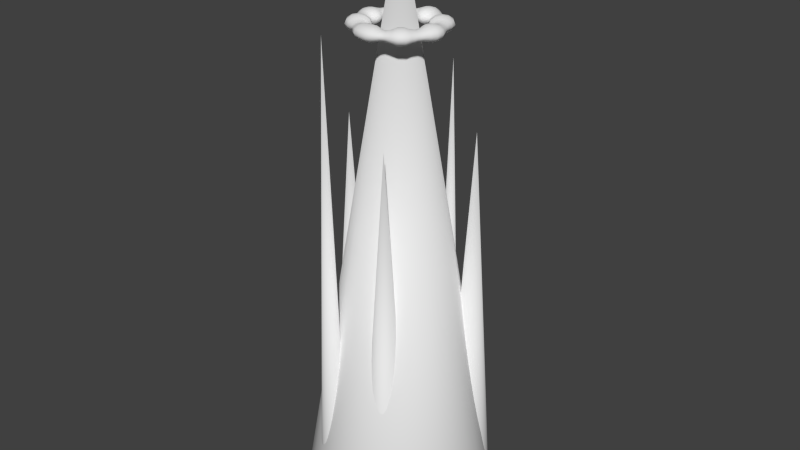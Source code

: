 # Source: mountain.blend  (saved by Blender 2.73.0; exported with 4.5.12 LTS)
import bpy
from mathutils import Matrix  # noqa: F401  (used for matrix-valued properties, if any)

bpy.ops.wm.read_factory_settings(use_empty=True)
scene = bpy.context.scene
scene.name = 'Scene'

# ---- collections
col_collection_1 = bpy.data.collections.new('Collection 1'); scene.collection.children.link(col_collection_1)

# ---- world
world_world = bpy.data.worlds.new('World'); scene.world = world_world
world_world.color = (0.05088, 0.05088, 0.05088)
world_world.use_sun_shadow = False
world_world.sun_shadow_jitter_overblur = 0.0
world_world.cycles.sampling_method = 'MANUAL'
world_world.cycles.sample_map_resolution = 256

# ---- meshes
me_cone_002 = bpy.data.meshes.new('Cone.002')
me_cone_002.from_pydata([(-1.187e-07, 2.0, -1.0), (0.3902, 1.962, -1.0), (0.7654, 1.848, -1.0), (1.111, 1.663, -1.0), (1.414, 1.414, -1.0), (1.663, 1.111, -1.0), (1.848, 0.7654, -1.0), (1.962, 0.3902, -1.0), (2.0, -1.34e-07, -1.0), (0.0, 0.0, 1.0), (1.962, -0.3902, -1.0), (1.848, -0.7654, -1.0), (1.663, -1.111, -1.0), (1.414, -1.414, -1.0), (1.111, -1.663, -1.0), (0.7654, -1.848, -1.0), (0.3902, -1.962, -1.0), (-7.704e-07, -2.0, -1.0), (-0.3902, -1.962, -1.0), (-0.7654, -1.848, -1.0), (-1.111, -1.663, -1.0), (-1.414, -1.414, -1.0), (-1.663, -1.111, -1.0), (-1.848, -0.7654, -1.0), (-1.962, -0.3902, -1.0), (-2.0, 1.646e-06, -1.0), (-1.962, 0.3902, -1.0), (-1.848, 0.7654, -1.0), (-1.663, 1.111, -1.0), (-1.414, 1.414, -1.0), (-1.111, 1.663, -1.0), (-0.7654, 1.848, -1.0), (-0.3902, 1.962, -1.0), (-1.278, 0.5, -0.9969), (-1.181, 0.4904, -0.9969), (-1.087, 0.4619, -0.9969), (-1.0, 0.4157, -0.9969), (-0.9247, 0.3536, -0.9969), (-0.8625, 0.2778, -0.9969), (-0.8163, 0.1913, -0.9969), (-0.7878, 0.09755, -0.9969), (-0.7782, 1.831e-07, -0.9969), (-1.278, 1.454e-07, 0.3365), (-0.7878, -0.09754, -0.9969), (-0.8163, -0.1913, -0.9969), (-0.8625, -0.2778, -0.9969), (-0.9247, -0.3536, -0.9969), (-1.0, -0.4157, -0.9969), (-1.087, -0.4619, -0.9969), (-1.181, -0.4904, -0.9969), (-1.278, -0.5, -0.9969), (-1.376, -0.4904, -0.9969), (-1.47, -0.4619, -0.9969), (-1.556, -0.4157, -0.9969), (-1.632, -0.3536, -0.9969), (-1.694, -0.2778, -0.9969), (-1.74, -0.1913, -0.9969), (-1.769, -0.09754, -0.9969), (-1.778, 6.282e-07, -0.9969), (-1.769, 0.09755, -0.9969), (-1.74, 0.1913, -0.9969), (-1.694, 0.2778, -0.9969), (-1.632, 0.3536, -0.9969), (-1.556, 0.4157, -0.9969), (-1.47, 0.4619, -0.9969), (-1.376, 0.4904, -0.9969), (1.227, 1.244, -0.9969), (1.325, 1.235, -0.9969), (1.418, 1.206, -0.9969), (1.505, 1.16, -0.9969), (1.581, 1.098, -0.9969), (1.643, 1.022, -0.9969), (1.689, 0.9357, -0.9969), (1.717, 0.8419, -0.9969), (1.727, 0.7444, -0.9969), (1.227, 0.7444, 0.3365), (1.717, 0.6468, -0.9969), (1.689, 0.553, -0.9969), (1.643, 0.4666, -0.9969), (1.581, 0.3908, -0.9969), (1.505, 0.3286, -0.9969), (1.418, 0.2824, -0.9969), (1.325, 0.254, -0.9969), (1.227, 0.2444, -0.9969), (1.13, 0.254, -0.9969), (1.036, 0.2824, -0.9969), (0.9493, 0.3286, -0.9969), (0.8735, 0.3908, -0.9969), (0.8114, 0.4666, -0.9969), (0.7652, 0.553, -0.9969), (0.7367, 0.6468, -0.9969), (0.7271, 0.7444, -0.9969), (0.7367, 0.8419, -0.9969), (0.7652, 0.9357, -0.9969), (0.8114, 1.022, -0.9969), (0.8735, 1.098, -0.9969), (0.9493, 1.16, -0.9969), (1.036, 1.206, -0.9969), (1.13, 1.235, -0.9969), (0.5369, -0.5993, -0.9969), (0.6344, -0.6089, -0.9969), (0.7282, -0.6373, -0.9969), (0.8146, -0.6835, -0.9969), (0.8904, -0.7457, -0.9969), (0.9526, -0.8215, -0.9969), (0.9988, -0.9079, -0.9969), (1.027, -1.002, -0.9969), (1.037, -1.099, -0.9969), (0.5369, -1.099, 0.3365), (1.027, -1.197, -0.9969), (0.9988, -1.291, -0.9969), (0.9526, -1.377, -0.9969), (0.8904, -1.453, -0.9969), (0.8146, -1.515, -0.9969), (0.7282, -1.561, -0.9969), (0.6344, -1.59, -0.9969), (0.5369, -1.599, -0.9969), (0.4393, -1.59, -0.9969), (0.3455, -1.561, -0.9969), (0.2591, -1.515, -0.9969), (0.1833, -1.453, -0.9969), (0.1211, -1.377, -0.9969), (0.07492, -1.291, -0.9969), (0.04646, -1.197, -0.9969), (0.03686, -1.099, -0.9969), (0.04646, -1.002, -0.9969), (0.07492, -0.9079, -0.9969), (0.1211, -0.8215, -0.9969), (0.1833, -0.7457, -0.9969), (0.2591, -0.6835, -0.9969), (0.3455, -0.6373, -0.9969), (0.4393, -0.6089, -0.9969), (-0.6136, -1.094, -0.9972), (-0.555, -1.1, -0.9972), (-0.4987, -1.117, -0.9972), (-0.4469, -1.145, -0.9972), (-0.4014, -1.182, -0.9972), (-0.3641, -1.228, -0.9972), (-0.3364, -1.279, -0.9972), (-0.3193, -1.336, -0.9972), (-0.3136, -1.394, -0.9972), (-0.6136, -1.394, 0.6695), (-0.3193, -1.453, -0.9972), (-0.3364, -1.509, -0.9972), (-0.3641, -1.561, -0.9972), (-0.4014, -1.606, -0.9972), (-0.4469, -1.644, -0.9972), (-0.4987, -1.671, -0.9972), (-0.555, -1.688, -0.9972), (-0.6136, -1.694, -0.9972), (-0.6721, -1.688, -0.9972), (-0.7284, -1.671, -0.9972), (-0.7802, -1.644, -0.9972), (-0.8257, -1.606, -0.9972), (-0.863, -1.561, -0.9972), (-0.8907, -1.509, -0.9972), (-0.9078, -1.453, -0.9972), (-0.9136, -1.394, -0.9972), (-0.9078, -1.336, -0.9972), (-0.8907, -1.279, -0.9972), (-0.863, -1.228, -0.9972), (-0.8257, -1.182, -0.9972), (-0.7802, -1.145, -0.9972), (-0.7284, -1.117, -0.9972), (-0.6721, -1.1, -0.9972), (-0.9684, 1.5, -0.9972), (-0.9098, 1.494, -0.9972), (-0.8536, 1.477, -0.9972), (-0.8017, 1.449, -0.9972), (-0.7562, 1.412, -0.9972), (-0.7189, 1.367, -0.9972), (-0.6912, 1.315, -0.9972), (-0.6741, 1.258, -0.9972), (-0.6684, 1.2, -0.9972), (-0.9684, 1.2, 0.6695), (-0.6741, 1.141, -0.9972), (-0.6912, 1.085, -0.9972), (-0.7189, 1.033, -0.9972), (-0.7562, 0.9878, -0.9972), (-0.8017, 0.9505, -0.9972), (-0.8536, 0.9227, -0.9972), (-0.9098, 0.9057, -0.9972), (-0.9684, 0.8999, -0.9972), (-1.027, 0.9057, -0.9972), (-1.083, 0.9227, -0.9972), (-1.135, 0.9505, -0.9972), (-1.181, 0.9878, -0.9972), (-1.218, 1.033, -0.9972), (-1.246, 1.085, -0.9972), (-1.263, 1.141, -0.9972), (-1.268, 1.2, -0.9972), (-1.263, 1.258, -0.9972), (-1.246, 1.315, -0.9972), (-1.218, 1.367, -0.9972), (-1.181, 1.412, -0.9972), (-1.135, 1.449, -0.9972), (-1.083, 1.477, -0.9972), (-1.027, 1.494, -0.9972), (0.09516, 1.778, -1.005), (0.1537, 1.772, -1.005), (0.21, 1.755, -1.005), (0.2618, 1.727, -1.005), (0.3073, 1.69, -1.005), (0.3446, 1.645, -1.005), (0.3723, 1.593, -1.005), (0.3894, 1.537, -1.005), (0.3952, 1.478, -1.005), (0.09516, 1.478, 0.5024), (0.3894, 1.419, -1.005), (0.3723, 1.363, -1.005), (0.3446, 1.311, -1.005), (0.3073, 1.266, -1.005), (0.2618, 1.229, -1.005), (0.21, 1.201, -1.005), (0.1537, 1.184, -1.005), (0.09516, 1.178, -1.005), (0.03664, 1.184, -1.005), (-0.01964, 1.201, -1.005), (-0.07151, 1.229, -1.005), (-0.117, 1.266, -1.005), (-0.1543, 1.311, -1.005), (-0.182, 1.363, -1.005), (-0.1991, 1.419, -1.005), (-0.2048, 1.478, -1.005), (-0.1991, 1.537, -1.005), (-0.182, 1.593, -1.005), (-0.1543, 1.645, -1.005), (-0.117, 1.69, -1.005), (-0.07151, 1.727, -1.005), (-0.01964, 1.755, -1.005), (0.03664, 1.772, -1.005)], [], [(31, 9, 32), (0, 9, 1), (30, 9, 31), (29, 9, 30), (28, 9, 29), (27, 9, 28), (26, 9, 27), (25, 9, 26), (24, 9, 25), (23, 9, 24), (22, 9, 23), (21, 9, 22), (20, 9, 21), (19, 9, 20), (18, 9, 19), (17, 9, 18), (16, 9, 17), (15, 9, 16), (14, 9, 15), (13, 9, 14), (12, 9, 13), (11, 9, 12), (10, 9, 11), (8, 9, 10), (7, 9, 8), (6, 9, 7), (5, 9, 6), (4, 9, 5), (3, 9, 4), (2, 9, 3), (32, 9, 0), (1, 9, 2), (0, 1, 2, 3, 4, 5, 6, 7, 8, 10, 11, 12, 13, 14, 15, 16, 17, 18, 19, 20, 21, 22, 23, 24, 25, 26, 27, 28, 29, 30, 31, 32), (64, 42, 65), (33, 42, 34), (63, 42, 64), (62, 42, 63), (61, 42, 62), (60, 42, 61), (59, 42, 60), (58, 42, 59), (57, 42, 58), (56, 42, 57), (55, 42, 56), (54, 42, 55), (53, 42, 54), (52, 42, 53), (51, 42, 52), (50, 42, 51), (49, 42, 50), (48, 42, 49), (47, 42, 48), (46, 42, 47), (45, 42, 46), (44, 42, 45), (43, 42, 44), (41, 42, 43), (40, 42, 41), (39, 42, 40), (38, 42, 39), (37, 42, 38), (36, 42, 37), (35, 42, 36), (65, 42, 33), (34, 42, 35), (33, 34, 35, 36, 37, 38, 39, 40, 41, 43, 44, 45, 46, 47, 48, 49, 50, 51, 52, 53, 54, 55, 56, 57, 58, 59, 60, 61, 62, 63, 64, 65), (97, 75, 98), (66, 75, 67), (96, 75, 97), (95, 75, 96), (94, 75, 95), (93, 75, 94), (92, 75, 93), (91, 75, 92), (90, 75, 91), (89, 75, 90), (88, 75, 89), (87, 75, 88), (86, 75, 87), (85, 75, 86), (84, 75, 85), (83, 75, 84), (82, 75, 83), (81, 75, 82), (80, 75, 81), (79, 75, 80), (78, 75, 79), (77, 75, 78), (76, 75, 77), (74, 75, 76), (73, 75, 74), (72, 75, 73), (71, 75, 72), (70, 75, 71), (69, 75, 70), (68, 75, 69), (98, 75, 66), (67, 75, 68), (66, 67, 68, 69, 70, 71, 72, 73, 74, 76, 77, 78, 79, 80, 81, 82, 83, 84, 85, 86, 87, 88, 89, 90, 91, 92, 93, 94, 95, 96, 97, 98), (130, 108, 131), (99, 108, 100), (129, 108, 130), (128, 108, 129), (127, 108, 128), (126, 108, 127), (125, 108, 126), (124, 108, 125), (123, 108, 124), (122, 108, 123), (121, 108, 122), (120, 108, 121), (119, 108, 120), (118, 108, 119), (117, 108, 118), (116, 108, 117), (115, 108, 116), (114, 108, 115), (113, 108, 114), (112, 108, 113), (111, 108, 112), (110, 108, 111), (109, 108, 110), (107, 108, 109), (106, 108, 107), (105, 108, 106), (104, 108, 105), (103, 108, 104), (102, 108, 103), (101, 108, 102), (131, 108, 99), (100, 108, 101), (99, 100, 101, 102, 103, 104, 105, 106, 107, 109, 110, 111, 112, 113, 114, 115, 116, 117, 118, 119, 120, 121, 122, 123, 124, 125, 126, 127, 128, 129, 130, 131), (163, 141, 164), (132, 141, 133), (162, 141, 163), (161, 141, 162), (160, 141, 161), (159, 141, 160), (158, 141, 159), (157, 141, 158), (156, 141, 157), (155, 141, 156), (154, 141, 155), (153, 141, 154), (152, 141, 153), (151, 141, 152), (150, 141, 151), (149, 141, 150), (148, 141, 149), (147, 141, 148), (146, 141, 147), (145, 141, 146), (144, 141, 145), (143, 141, 144), (142, 141, 143), (140, 141, 142), (139, 141, 140), (138, 141, 139), (137, 141, 138), (136, 141, 137), (135, 141, 136), (134, 141, 135), (164, 141, 132), (133, 141, 134), (132, 133, 134, 135, 136, 137, 138, 139, 140, 142, 143, 144, 145, 146, 147, 148, 149, 150, 151, 152, 153, 154, 155, 156, 157, 158, 159, 160, 161, 162, 163, 164), (196, 174, 197), (165, 174, 166), (195, 174, 196), (194, 174, 195), (193, 174, 194), (192, 174, 193), (191, 174, 192), (190, 174, 191), (189, 174, 190), (188, 174, 189), (187, 174, 188), (186, 174, 187), (185, 174, 186), (184, 174, 185), (183, 174, 184), (182, 174, 183), (181, 174, 182), (180, 174, 181), (179, 174, 180), (178, 174, 179), (177, 174, 178), (176, 174, 177), (175, 174, 176), (173, 174, 175), (172, 174, 173), (171, 174, 172), (170, 174, 171), (169, 174, 170), (168, 174, 169), (167, 174, 168), (197, 174, 165), (166, 174, 167), (165, 166, 167, 168, 169, 170, 171, 172, 173, 175, 176, 177, 178, 179, 180, 181, 182, 183, 184, 185, 186, 187, 188, 189, 190, 191, 192, 193, 194, 195, 196, 197), (229, 207, 230), (198, 207, 199), (228, 207, 229), (227, 207, 228), (226, 207, 227), (225, 207, 226), (224, 207, 225), (223, 207, 224), (222, 207, 223), (221, 207, 222), (220, 207, 221), (219, 207, 220), (218, 207, 219), (217, 207, 218), (216, 207, 217), (215, 207, 216), (214, 207, 215), (213, 207, 214), (212, 207, 213), (211, 207, 212), (210, 207, 211), (209, 207, 210), (208, 207, 209), (206, 207, 208), (205, 207, 206), (204, 207, 205), (203, 207, 204), (202, 207, 203), (201, 207, 202), (200, 207, 201), (230, 207, 198), (199, 207, 200), (198, 199, 200, 201, 202, 203, 204, 205, 206, 208, 209, 210, 211, 212, 213, 214, 215, 216, 217, 218, 219, 220, 221, 222, 223, 224, 225, 226, 227, 228, 229, 230)])
me_cone_002.polygons.foreach_set('use_smooth', [True] * 231)
_uv = me_cone_002.uv_layers.new(name='UVMap')
_uv.uv.foreach_set('vector', [0.1173, 0.4239, 0.5, -0.5, 0.3049, 0.4808, 0.5, 0.5, 0.5, 1.5, 0.6951, 0.5, 0.9444, 0.3315, 1.5, -0.5, 1.117, 0.4239, 0.7929, 0.2071, 1.5, -0.5, 0.9444, 0.3315, 0.6685, 0.05557, 1.5, -0.5, 0.7929, 0.2071, 0.5761, 0.8827, 1.5, 0.5, 0.6685, 1.056, 0.5192, 0.6951, 1.5, 0.5, 0.5761, 0.8827, 0.5, 0.5, 1.5, 0.5, 0.5192, 0.6951, 0.5192, 0.3049, 1.5, 0.5, 0.5, 0.5, 0.5761, 0.1173, 1.5, 0.5, 0.5192, 0.3049, 0.6685, 0.9444, 1.5, 1.5, 0.5761, 1.117, 0.7929, 0.7929, 1.5, 1.5, 0.6685, 0.9444, 0.9444, 0.6685, 1.5, 1.5, 0.7929, 0.7929, 0.1173, 0.5761, 0.5, 1.5, -0.05557, 0.6685, 0.3049, 0.5192, 0.5, 1.5, 0.1173, 0.5761, 0.5, 0.5, 0.5, 1.5, 0.3049, 0.5192, 0.6951, 0.5192, 0.5, 1.5, 0.5, 0.5, 0.8827, 0.5761, 0.5, 1.5, 0.6951, 0.5192, 0.05557, 0.6685, -0.5, 1.5, -0.1173, 0.5761, 0.2071, 0.7929, -0.5, 1.5, 0.05557, 0.6685, 0.3315, 0.9444, -0.5, 1.5, 0.2071, 0.7929, 0.4239, 0.1173, -0.5, 0.5, 0.3315, -0.05557, 0.4808, 0.3049, -0.5, 0.5, 0.4239, 0.1173, 0.5, 0.5, 0.5, 1.5, 0.3049, 0.5, 0.6951, 0.5, 0.5, 1.5, 0.5, 0.5, 0.4239, 0.8827, -0.5, 0.5, 0.4808, 0.6951, 0.3315, 0.05557, -0.5, -0.5, 0.4239, -0.1173, 0.2071, 0.2071, -0.5, -0.5, 0.3315, 0.05557, 0.05557, 0.3315, -0.5, -0.5, 0.2071, 0.2071, 0.8827, 0.4239, 0.5, -0.5, 1.056, 0.3315, 0.3049, 0.5, 0.5, 1.5, 0.5, 0.5, 0.6951, 0.4808, 0.5, -0.5, 0.8827, 0.4239, 0.5, 0.5, 0.6951, 0.4808, 0.8827, 0.4239, 1.056, 0.3315, 1.207, 0.2071, 1.331, 0.05557, 1.424, -0.1173, 1.481, -0.3049, 1.5, -0.5, 1.481, -0.6951, 1.424, -0.8827, 1.331, -1.056, 1.207, -1.207, 1.056, -1.331, 0.8827, -1.424, 0.6951, -1.481, 0.5, -1.5, 0.3049, -1.481, 0.1173, -1.424, -0.05557, -1.331, -0.2071, -1.207, -0.3315, -1.056, -0.4239, -0.8827, -0.4808, -0.6951, -0.5, -0.5, -0.4808, -0.3049, -0.4239, -0.1173, -0.3315, 0.05557, -0.2071, 0.2071, -0.05557, 0.3315, 0.1173, 0.4239, 0.3049, 0.4808, 0.7652, 0.5016, 0.8609, 1.168, 0.8121, 0.5016, 0.8609, 0.5016, 0.8609, 1.168, 0.9097, 0.5016, 0.722, 0.5016, 0.8609, 1.168, 0.7652, 0.5016, 0.6841, 0.5016, 0.8609, 1.168, 0.722, 0.5016, 0.6389, 0.5016, 0.5, 1.168, 0.6768, 0.5016, 0.5957, 0.5016, 0.5, 1.168, 0.6389, 0.5016, 0.5488, 0.5016, 0.5, 1.168, 0.5957, 0.5016, 0.5, 0.5016, 0.5, 1.168, 0.5488, 0.5016, 0.4512, 0.5016, 0.5, 1.168, 0.5, 0.5016, 0.4043, 0.5016, 0.5, 1.168, 0.4512, 0.5016, 0.3611, 0.5016, 0.5, 1.168, 0.4043, 0.5016, 0.3232, 0.5016, 0.5, 1.168, 0.3611, 0.5016, 0.722, 0.5016, 0.8609, 1.168, 0.6841, 0.5016, 0.7652, 0.5016, 0.8609, 1.168, 0.722, 0.5016, 0.8121, 0.5016, 0.8609, 1.168, 0.7652, 0.5016, 0.8609, 0.5016, 0.8609, 1.168, 0.8121, 0.5016, 0.9097, 0.5016, 0.8609, 1.168, 0.8609, 0.5016, 0.9566, 0.5016, 0.8609, 1.168, 0.9097, 0.5016, 0.9998, 0.5016, 0.8609, 1.168, 0.9566, 0.5016, 0.03766, 0.5016, -0.1391, 1.168, -0.0002224, 0.5016, 0.3611, 0.5016, 0.5, 1.168, 0.3232, 0.5016, 0.4043, 0.5016, 0.5, 1.168, 0.3611, 0.5016, 0.4512, 0.5016, 0.5, 1.168, 0.4043, 0.5016, 0.5, 0.5016, 0.5, 1.168, 0.4512, 0.5016, 0.5488, 0.5016, 0.5, 1.168, 0.5, 0.5016, 0.5957, 0.5016, 0.5, 1.168, 0.5488, 0.5016, 0.6389, 0.5016, 0.5, 1.168, 0.5957, 0.5016, 0.6768, 0.5016, 0.5, 1.168, 0.6389, 0.5016, 0.9998, 0.5016, 0.8609, 1.168, 1.038, 0.5016, 0.9566, 0.5016, 0.8609, 1.168, 0.9998, 0.5016, 0.8121, 0.5016, 0.8609, 1.168, 0.8609, 0.5016, 0.9097, 0.5016, 0.8609, 1.168, 0.9566, 0.5016, 0.8609, 0.75, 0.9097, 0.7452, 0.9566, 0.731, 0.9998, 0.7079, 1.038, 0.6768, 1.069, 0.6389, 1.092, 0.5957, 1.106, 0.5488, 1.111, 0.5, 1.106, 0.4512, 1.092, 0.4043, 1.069, 0.3611, 1.038, 0.3232, 0.9998, 0.2921, 0.9566, 0.269, 0.9097, 0.2548, 0.8609, 0.25, 0.8121, 0.2548, 0.7652, 0.269, 0.722, 0.2921, 0.6841, 0.3232, 0.653, 0.3611, 0.6299, 0.4043, 0.6157, 0.4512, 0.6109, 0.5, 0.6157, 0.5488, 0.6299, 0.5957, 0.653, 0.6389, 0.6841, 0.6768, 0.722, 0.7079, 0.7652, 0.731, 0.8121, 0.7452, 0.01788, 0.5016, 0.1136, 1.168, 0.06478, 0.5016, 0.1136, 0.5016, 0.1136, 1.168, 0.1623, 0.5016, 0.9747, 0.5016, 1.114, 1.168, 1.018, 0.5016, 0.9368, 0.5016, 1.114, 1.168, 0.9747, 0.5016, 0.01107, 0.5016, -0.1278, 1.168, 0.04896, 0.5016, 0.9679, 0.5016, 0.8722, 1.168, 1.011, 0.5016, 0.921, 0.5016, 0.8722, 1.168, 0.9679, 0.5016, 0.8722, 0.5016, 0.8722, 1.168, 0.921, 0.5016, 0.8234, 0.5016, 0.8722, 1.168, 0.8722, 0.5016, 0.7765, 0.5016, 0.8722, 1.168, 0.8234, 0.5016, 0.7333, 0.5016, 0.8722, 1.168, 0.7765, 0.5016, 0.6954, 0.5016, 0.8722, 1.168, 0.7333, 0.5016, 0.9747, 0.5016, 1.114, 1.168, 0.9368, 0.5016, 0.01788, 0.5016, 0.1136, 1.168, -0.02534, 0.5016, 0.06478, 0.5016, 0.1136, 1.168, 0.01788, 0.5016, 0.1136, 0.5016, 0.1136, 1.168, 0.06478, 0.5016, 0.1623, 0.5016, 0.1136, 1.168, 0.1136, 0.5016, 0.2092, 0.5016, 0.1136, 1.168, 0.1623, 0.5016, 0.2524, 0.5016, 0.1136, 1.168, 0.2092, 0.5016, 0.2903, 0.5016, 0.1136, 1.168, 0.2524, 0.5016, 0.7333, 0.5016, 0.8722, 1.168, 0.6954, 0.5016, 0.7765, 0.5016, 0.8722, 1.168, 0.7333, 0.5016, 0.8234, 0.5016, 0.8722, 1.168, 0.7765, 0.5016, 0.8722, 0.5016, 0.8722, 1.168, 0.8234, 0.5016, 0.921, 0.5016, 0.8722, 1.168, 0.8722, 0.5016, 0.9679, 0.5016, 0.8722, 1.168, 0.921, 0.5016, 0.01107, 0.5016, -0.1278, 1.168, -0.03215, 0.5016, 0.04896, 0.5016, -0.1278, 1.168, 0.01107, 0.5016, 0.2524, 0.5016, 0.1136, 1.168, 0.2903, 0.5016, 0.2092, 0.5016, 0.1136, 1.168, 0.2524, 0.5016, 0.06478, 0.5016, 0.1136, 1.168, 0.1136, 0.5016, 0.1623, 0.5016, 0.1136, 1.168, 0.2092, 0.5016, 0.1136, 0.1222, 0.1623, 0.1174, 0.2092, 0.1032, 0.2524, 0.08005, 0.2903, 0.04896, 0.3214, 0.01107, 0.3445, -0.03215, 0.3587, -0.07905, 0.3636, -0.1278, 0.3587, -0.1766, 0.3445, -0.2235, 0.3214, -0.2667, 0.2903, -0.3046, 0.2524, -0.3357, 0.2092, -0.3588, 0.1623, -0.373, 0.1136, -0.3778, 0.06478, -0.373, 0.01788, -0.3588, -0.02534, -0.3357, -0.06323, -0.3046, -0.09432, -0.2667, -0.1174, -0.2235, -0.1316, -0.1766, -0.1364, -0.1278, -0.1316, -0.07905, -0.1174, -0.03215, -0.09432, 0.01107, -0.06323, 0.04896, -0.02534, 0.08005, 0.01788, 0.1032, 0.06478, 0.1174, 0.6728, 0.5016, 0.7684, 1.168, 0.7197, 0.5016, 0.7684, 0.5016, 0.7684, 1.168, 0.8172, 0.5016, 0.6295, 0.5016, 0.7684, 1.168, 0.6728, 0.5016, 0.5917, 0.5016, 0.7684, 1.168, 0.6295, 0.5016, 0.08925, 0.5016, -0.04964, 1.168, 0.1271, 0.5016, 0.04603, 0.5016, -0.04964, 1.168, 0.08925, 0.5016, 0.9991, 0.5016, 0.9504, 1.168, 1.046, 0.5016, 0.9504, 0.5016, 0.9504, 1.168, 0.9991, 0.5016, 0.9016, 0.5016, 0.9504, 1.168, 0.9504, 0.5016, 0.8547, 0.5016, 0.9504, 1.168, 0.9016, 0.5016, 0.8115, 0.5016, 0.9504, 1.168, 0.8547, 0.5016, 0.7736, 0.5016, 0.9504, 1.168, 0.8115, 0.5016, 0.6295, 0.5016, 0.7684, 1.168, 0.5917, 0.5016, 0.6728, 0.5016, 0.7684, 1.168, 0.6295, 0.5016, 0.7197, 0.5016, 0.7684, 1.168, 0.6728, 0.5016, 0.7684, 0.5016, 0.7684, 1.168, 0.7197, 0.5016, 0.8172, 0.5016, 0.7684, 1.168, 0.7684, 0.5016, 0.8641, 0.5016, 0.7684, 1.168, 0.8172, 0.5016, 0.9073, 0.5016, 0.7684, 1.168, 0.8641, 0.5016, 0.9452, 0.5016, 0.7684, 1.168, 0.9073, 0.5016, 0.8115, 0.5016, 0.9504, 1.168, 0.7736, 0.5016, 0.8547, 0.5016, 0.9504, 1.168, 0.8115, 0.5016, 0.9016, 0.5016, 0.9504, 1.168, 0.8547, 0.5016, 0.9504, 0.5016, 0.9504, 1.168, 0.9016, 0.5016, 0.9991, 0.5016, 0.9504, 1.168, 0.9504, 0.5016, 0.04603, 0.5016, -0.04964, 1.168, -0.0008663, 0.5016, 0.08925, 0.5016, -0.04964, 1.168, 0.04603, 0.5016, 0.1271, 0.5016, -0.04964, 1.168, 0.08925, 0.5016, 0.9073, 0.5016, 0.7684, 1.168, 0.9452, 0.5016, 0.8641, 0.5016, 0.7684, 1.168, 0.9073, 0.5016, 0.7197, 0.5016, 0.7684, 1.168, 0.7684, 0.5016, 0.8172, 0.5016, 0.7684, 1.168, 0.8641, 0.5016, 0.7684, 0.2004, 0.8172, 0.1956, 0.8641, 0.1813, 0.9073, 0.1582, 0.9452, 0.1271, 0.9763, 0.08925, 0.9994, 0.04603, 1.014, -0.0008663, 1.018, -0.04964, 1.014, -0.09841, 0.9994, -0.1453, 0.9763, -0.1885, 0.9452, -0.2264, 0.9073, -0.2575, 0.8641, -0.2806, 0.8172, -0.2948, 0.7684, -0.2996, 0.7197, -0.2948, 0.6728, -0.2806, 0.6295, -0.2575, 0.5917, -0.2264, 0.5606, -0.1885, 0.5375, -0.1453, 0.5232, -0.09841, 0.5184, -0.04964, 0.5232, -0.000866, 0.5375, 0.04603, 0.5606, 0.08925, 0.5917, 0.1271, 0.6295, 0.1582, 0.6728, 0.1813, 0.7197, 0.1956, 0.1358, 0.5014, 0.1932, 1.335, 0.164, 0.5014, 0.1932, 0.5014, 0.1932, 1.335, 0.2225, 0.5014, 0.1099, 0.5014, 0.1932, 1.335, 0.1358, 0.5014, 0.08716, 0.5014, 0.1932, 1.335, 0.1099, 0.5014, 0.8862, 0.5014, 0.8029, 1.335, 0.9089, 0.5014, 0.8603, 0.5014, 0.8029, 1.335, 0.8862, 0.5014, 0.8321, 0.5014, 0.8029, 1.335, 0.8603, 0.5014, 0.8029, 0.5014, 0.8029, 1.335, 0.8321, 0.5014, 0.7736, 0.5014, 0.8029, 1.335, 0.8029, 0.5014, 0.7455, 0.5014, 0.8029, 1.335, 0.7736, 0.5014, 0.7195, 0.5014, 0.8029, 1.335, 0.7455, 0.5014, 0.6968, 0.5014, 0.8029, 1.335, 0.7195, 0.5014, 0.1099, 0.5014, 0.1932, 1.335, 0.08716, 0.5014, 0.1358, 0.5014, 0.1932, 1.335, 0.1099, 0.5014, 0.164, 0.5014, 0.1932, 1.335, 0.1358, 0.5014, 0.1932, 0.5014, 0.1932, 1.335, 0.164, 0.5014, 0.2225, 0.5014, 0.1932, 1.335, 0.1932, 0.5014, 0.2506, 0.5014, 0.1932, 1.335, 0.2225, 0.5014, 0.2766, 0.5014, 0.1932, 1.335, 0.2506, 0.5014, 0.2993, 0.5014, 0.1932, 1.335, 0.2766, 0.5014, 0.7195, 0.5014, 0.8029, 1.335, 0.6968, 0.5014, 0.7455, 0.5014, 0.8029, 1.335, 0.7195, 0.5014, 0.7736, 0.5014, 0.8029, 1.335, 0.7455, 0.5014, 0.8029, 0.5014, 0.8029, 1.335, 0.7736, 0.5014, 0.8321, 0.5014, 0.8029, 1.335, 0.8029, 0.5014, 0.8603, 0.5014, 0.8029, 1.335, 0.8321, 0.5014, 0.8862, 0.5014, 0.8029, 1.335, 0.8603, 0.5014, 0.9089, 0.5014, 0.8029, 1.335, 0.8862, 0.5014, 0.2766, 0.5014, 0.1932, 1.335, 0.2993, 0.5014, 0.2506, 0.5014, 0.1932, 1.335, 0.2766, 0.5014, 0.164, 0.5014, 0.1932, 1.335, 0.1932, 0.5014, 0.2225, 0.5014, 0.1932, 1.335, 0.2506, 0.5014, 0.1932, 0.9529, 0.2225, 0.95, 0.2506, 0.9415, 0.2766, 0.9276, 0.2993, 0.9089, 0.3179, 0.8862, 0.3318, 0.8603, 0.3403, 0.8321, 0.3432, 0.8029, 0.3403, 0.7736, 0.3318, 0.7455, 0.3179, 0.7195, 0.2993, 0.6968, 0.2766, 0.6782, 0.2506, 0.6643, 0.2225, 0.6558, 0.1932, 0.6529, 0.164, 0.6558, 0.1358, 0.6643, 0.1099, 0.6782, 0.08716, 0.6968, 0.0685, 0.7195, 0.05464, 0.7455, 0.04611, 0.7736, 0.04322, 0.8029, 0.04611, 0.8321, 0.05464, 0.8603, 0.0685, 0.8862, 0.08716, 0.9089, 0.1099, 0.9276, 0.1358, 0.9415, 0.164, 0.95, 0.9584, 0.5014, 1.016, 1.335, 0.9866, 0.5014, 0.01581, 0.5014, 0.01581, 1.335, 0.04508, 0.5014, 0.9325, 0.5014, 1.016, 1.335, 0.9584, 0.5014, 0.9097, 0.5014, 1.016, 1.335, 0.9325, 0.5014, 0.1833, 0.5014, 0.09995, 1.335, 0.206, 0.5014, 0.1574, 0.5014, 0.09995, 1.335, 0.1833, 0.5014, 0.1292, 0.5014, 0.09995, 1.335, 0.1574, 0.5014, 0.09995, 0.5014, 0.09995, 1.335, 0.1292, 0.5014, 0.07068, 0.5014, 0.09995, 1.335, 0.09995, 0.5014, 0.04254, 0.5014, 0.09995, 1.335, 0.07068, 0.5014, 0.01661, 0.5014, 0.09995, 1.335, 0.04254, 0.5014, 0.9939, 0.5014, 1.1, 1.335, 1.017, 0.5014, 0.9325, 0.5014, 1.016, 1.335, 0.9097, 0.5014, 0.9584, 0.5014, 1.016, 1.335, 0.9325, 0.5014, 0.9866, 0.5014, 1.016, 1.335, 0.9584, 0.5014, 0.01581, 0.5014, 0.01581, 1.335, -0.01345, 0.5014, 0.04508, 0.5014, 0.01581, 1.335, 0.01581, 0.5014, 0.07322, 0.5014, 0.01581, 1.335, 0.04508, 0.5014, 0.09915, 0.5014, 0.01581, 1.335, 0.07322, 0.5014, 0.1219, 0.5014, 0.01581, 1.335, 0.09915, 0.5014, 0.01661, 0.5014, 0.09995, 1.335, -0.006119, 0.5014, 0.04254, 0.5014, 0.09995, 1.335, 0.01661, 0.5014, 0.07068, 0.5014, 0.09995, 1.335, 0.04254, 0.5014, 0.09995, 0.5014, 0.09995, 1.335, 0.07068, 0.5014, 0.1292, 0.5014, 0.09995, 1.335, 0.09995, 0.5014, 0.1573, 0.5014, 0.09995, 1.335, 0.1292, 0.5014, 0.1833, 0.5014, 0.09995, 1.335, 0.1573, 0.5014, 0.206, 0.5014, 0.09995, 1.335, 0.1833, 0.5014, 0.09915, 0.5014, 0.01581, 1.335, 0.1219, 0.5014, 0.07322, 0.5014, 0.01581, 1.335, 0.09915, 0.5014, 0.9866, 0.5014, 1.016, 1.335, 1.016, 0.5014, 0.04508, 0.5014, 0.01581, 1.335, 0.07322, 0.5014, 0.01581, 0.2499, 0.04508, 0.2471, 0.07322, 0.2385, 0.09915, 0.2247, 0.1219, 0.206, 0.1405, 0.1833, 0.1544, 0.1573, 0.1629, 0.1292, 0.1658, 0.09995, 0.1629, 0.07068, 0.1544, 0.04254, 0.1405, 0.01661, 0.1219, -0.006119, 0.09915, -0.02477, 0.07322, -0.03863, 0.04508, -0.04717, 0.01581, -0.05005, -0.01345, -0.04717, -0.04159, -0.03863, -0.06752, -0.02477, -0.09025, -0.006119, -0.1089, 0.01661, -0.1228, 0.04254, -0.1313, 0.07068, -0.1342, 0.09995, -0.1313, 0.1292, -0.1228, 0.1574, -0.1089, 0.1833, -0.09025, 0.206, -0.06752, 0.2247, -0.04159, 0.2385, -0.01345, 0.2471, 0.4902, 0.4973, 0.5476, 1.251, 0.5183, 0.4973, 0.5476, 0.4973, 0.5476, 1.251, 0.5768, 0.4973, 0.4642, 0.4973, 0.5476, 1.251, 0.4902, 0.4973, 0.4415, 0.4973, 0.5476, 1.251, 0.4642, 0.4973, 0.3223, 0.4973, 0.239, 1.251, 0.3451, 0.4973, 0.2964, 0.4973, 0.239, 1.251, 0.3223, 0.4973, 0.2683, 0.4973, 0.239, 1.251, 0.2964, 0.4973, 0.239, 0.4973, 0.239, 1.251, 0.2683, 0.4973, 0.2097, 0.4973, 0.239, 1.251, 0.239, 0.4973, 0.1816, 0.4973, 0.239, 1.251, 0.2097, 0.4973, 0.1557, 0.4973, 0.239, 1.251, 0.1816, 0.4973, 0.1329, 0.4973, 0.239, 1.251, 0.1557, 0.4973, 0.4642, 0.4973, 0.5476, 1.251, 0.4415, 0.4973, 0.4902, 0.4973, 0.5476, 1.251, 0.4642, 0.4973, 0.5183, 0.4973, 0.5476, 1.251, 0.4902, 0.4973, 0.5476, 0.4973, 0.5476, 1.251, 0.5183, 0.4973, 0.5768, 0.4973, 0.5476, 1.251, 0.5476, 0.4973, 0.605, 0.4973, 0.5476, 1.251, 0.5768, 0.4973, 0.6309, 0.4973, 0.5476, 1.251, 0.605, 0.4973, 0.6536, 0.4973, 0.5476, 1.251, 0.6309, 0.4973, 0.1557, 0.4973, 0.239, 1.251, 0.1329, 0.4973, 0.1816, 0.4973, 0.239, 1.251, 0.1557, 0.4973, 0.2097, 0.4973, 0.239, 1.251, 0.1816, 0.4973, 0.239, 0.4973, 0.239, 1.251, 0.2097, 0.4973, 0.2683, 0.4973, 0.239, 1.251, 0.239, 0.4973, 0.2964, 0.4973, 0.239, 1.251, 0.2683, 0.4973, 0.3223, 0.4973, 0.239, 1.251, 0.2964, 0.4973, 0.3451, 0.4973, 0.239, 1.251, 0.3223, 0.4973, 0.6309, 0.4973, 0.5476, 1.251, 0.6536, 0.4973, 0.605, 0.4973, 0.5476, 1.251, 0.6309, 0.4973, 0.5183, 0.4973, 0.5476, 1.251, 0.5476, 0.4973, 0.5768, 0.4973, 0.5476, 1.251, 0.605, 0.4973, 0.5476, 0.389, 0.5768, 0.3861, 0.605, 0.3776, 0.6309, 0.3637, 0.6536, 0.3451, 0.6723, 0.3223, 0.6862, 0.2964, 0.6947, 0.2683, 0.6976, 0.239, 0.6947, 0.2097, 0.6862, 0.1816, 0.6723, 0.1557, 0.6536, 0.1329, 0.6309, 0.1143, 0.605, 0.1004, 0.5768, 0.09189, 0.5476, 0.08901, 0.5183, 0.09189, 0.4902, 0.1004, 0.4642, 0.1143, 0.4415, 0.1329, 0.4229, 0.1557, 0.409, 0.1816, 0.4005, 0.2097, 0.3976, 0.239, 0.4005, 0.2683, 0.409, 0.2964, 0.4229, 0.3223, 0.4415, 0.3451, 0.4642, 0.3637, 0.4902, 0.3776, 0.5183, 0.3861])
me_cone_002.materials.append(None)
me_cone_002.use_remesh_preserve_volume = False
me_cone_002.use_remesh_preserve_attributes = False
me_cone_002.use_mirror_vertex_groups = False
me_cone_002.update()
me_torus = bpy.data.meshes.new('Torus')
me_torus.from_pydata([(1.306, 0.01431, 1.516e-10), (1.265, 0.01431, 0.1524), (1.153, 0.01431, 0.264), (1.001, 0.01431, 0.3048), (0.8485, 0.01431, 0.264), (0.737, 0.01431, 0.1524), (0.6961, 0.01431, 1.516e-10), (0.737, 0.01431, -0.1524), (0.8485, 0.01431, -0.264), (1.001, 0.01431, -0.3048), (1.153, 0.01431, -0.264), (1.265, 0.01431, -0.1524), (1.239, 0.1632, 0.0), (1.206, 0.1588, 0.125), (1.115, 0.1468, 0.2165), (0.9914, 0.1305, 0.25), (0.8675, 0.1142, 0.2165), (0.7768, 0.1023, 0.125), (0.7436, 0.09789, 3.062e-17), (0.7768, 0.1023, -0.125), (0.8675, 0.1142, -0.2165), (0.9914, 0.1305, -0.25), (1.115, 0.1468, -0.2165), (1.206, 0.1588, -0.125), (1.155, 0.323, 0.0), (1.129, 0.316, 0.1002), (1.058, 0.2971, 0.1735), (0.9617, 0.2711, 0.2003), (0.865, 0.2452, 0.1735), (0.7942, 0.2262, 0.1002), (0.7683, 0.2193, 2.453e-17), (0.7942, 0.2262, -0.1002), (0.865, 0.2452, -0.1735), (0.9617, 0.2711, -0.2003), (1.058, 0.2971, -0.1735), (1.129, 0.316, -0.1002), (1.113, 0.447, 0.0), (1.088, 0.4368, 0.1002), (1.021, 0.4087, 0.1735), (0.9281, 0.3704, 0.2003), (0.8355, 0.332, 0.1735), (0.7678, 0.304, 0.1002), (0.743, 0.2937, 2.453e-17), (0.7678, 0.304, -0.1002), (0.8355, 0.332, -0.1735), (0.9281, 0.3704, -0.2003), (1.021, 0.4087, -0.1735), (1.088, 0.4368, -0.1002), (1.083, 0.625, 0.0), (1.054, 0.6083, 0.125), (0.9743, 0.5625, 0.2165), (0.866, 0.5, 0.25), (0.7578, 0.4375, 0.2165), (0.6785, 0.3917, 0.125), (0.6495, 0.375, 3.062e-17), (0.6785, 0.3917, -0.125), (0.7578, 0.4375, -0.2165), (0.866, 0.5, -0.25), (0.9743, 0.5625, -0.2165), (1.054, 0.6083, -0.125), (1.052, 0.7868, -3.117e-10), (1.019, 0.7613, 0.1564), (0.9282, 0.6916, 0.2709), (0.8042, 0.5964, 0.3128), (0.6801, 0.5012, 0.2709), (0.5893, 0.4315, 0.1564), (0.556, 0.406, -3.117e-10), (0.5893, 0.4315, -0.1564), (0.6801, 0.5012, -0.2709), (0.8042, 0.5964, -0.3128), (0.9282, 0.6916, -0.2709), (1.019, 0.7613, -0.1564), (0.9174, 0.9406, -3.117e-10), (0.8878, 0.911, 0.1564), (0.8069, 0.83, 0.2709), (0.6963, 0.7195, 0.3128), (0.5857, 0.6089, 0.2709), (0.5048, 0.5279, 0.1564), (0.4751, 0.4983, -3.117e-10), (0.5048, 0.5279, -0.1564), (0.5857, 0.6089, -0.2709), (0.6963, 0.7195, -0.3128), (0.8069, 0.83, -0.2709), (0.8878, 0.911, -0.1564), (0.761, 0.9917, 0.0), (0.7406, 0.9651, 0.125), (0.6849, 0.8925, 0.2165), (0.6088, 0.7934, 0.25), (0.5327, 0.6942, 0.2165), (0.477, 0.6216, 0.125), (0.4566, 0.595, 3.062e-17), (0.477, 0.6216, -0.125), (0.5327, 0.6942, -0.2165), (0.6088, 0.7934, -0.25), (0.6849, 0.8925, -0.2165), (0.7406, 0.9651, -0.125), (0.5786, 1.035, -4.704e-10), (0.5661, 1.013, 0.09343), (0.5319, 0.9542, 0.1618), (0.4852, 0.8733, 0.1869), (0.4385, 0.7924, 0.1618), (0.4043, 0.7332, 0.09343), (0.3918, 0.7115, -4.704e-10), (0.4043, 0.7332, -0.09343), (0.4385, 0.7924, -0.1618), (0.4852, 0.8733, -0.1869), (0.5319, 0.9542, -0.1618), (0.5661, 1.013, -0.09343), (0.469, 1.089, -4.704e-10), (0.4594, 1.066, 0.09343), (0.4333, 1.003, 0.1618), (0.3975, 0.9166, 0.1869), (0.3617, 0.8303, 0.1618), (0.3356, 0.7671, 0.09343), (0.326, 0.7439, -4.704e-10), (0.3356, 0.7671, -0.09343), (0.3617, 0.8303, -0.1618), (0.3975, 0.9166, -0.1869), (0.4333, 1.003, -0.1618), (0.4594, 1.066, -0.09343), (0.3235, 1.207, 0.0), (0.3149, 1.175, 0.125), (0.2912, 1.087, 0.2165), (0.2588, 0.9659, 0.25), (0.2265, 0.8452, 0.2165), (0.2028, 0.7568, 0.125), (0.1941, 0.7244, 3.062e-17), (0.2028, 0.7568, -0.125), (0.2265, 0.8452, -0.2165), (0.2588, 0.9659, -0.25), (0.2912, 1.087, -0.2165), (0.3149, 1.175, -0.125), (0.1879, 1.301, 0.0), (0.1825, 1.259, 0.1566), (0.1675, 1.146, 0.2713), (0.147, 0.9904, 0.3133), (0.1266, 0.8351, 0.2713), (0.1116, 0.7214, 0.1566), (0.1062, 0.6798, 3.836e-17), (0.1116, 0.7214, -0.1566), (0.1266, 0.8351, -0.2713), (0.147, 0.9904, -0.3133), (0.1675, 1.146, -0.2713), (0.1825, 1.259, -0.1566), (-0.01651, 1.314, 0.0), (-0.01651, 1.272, 0.1566), (-0.01651, 1.158, 0.2713), (-0.01651, 1.001, 0.3133), (-0.01651, 0.8445, 0.2713), (-0.01651, 0.7298, 0.1566), (-0.01651, 0.6878, 3.836e-17), (-0.01651, 0.7298, -0.1566), (-0.01651, 0.8445, -0.2713), (-0.01651, 1.001, -0.3133), (-0.01651, 1.158, -0.2713), (-0.01651, 1.272, -0.1566), (-0.1632, 1.239, 0.0), (-0.1588, 1.206, 0.125), (-0.1468, 1.115, 0.2165), (-0.1305, 0.9914, 0.25), (-0.1142, 0.8675, 0.2165), (-0.1023, 0.7768, 0.125), (-0.09789, 0.7436, 3.062e-17), (-0.1023, 0.7768, -0.125), (-0.1142, 0.8675, -0.2165), (-0.1305, 0.9914, -0.25), (-0.1468, 1.115, -0.2165), (-0.1588, 1.206, -0.125), (-0.3226, 1.118, 2.112e-10), (-0.3169, 1.097, 0.08248), (-0.3012, 1.038, 0.1429), (-0.2799, 0.9588, 0.165), (-0.2585, 0.8791, 0.1429), (-0.2429, 0.8208, 0.08248), (-0.2372, 0.7994, 2.112e-10), (-0.2429, 0.8208, -0.08248), (-0.2585, 0.8791, -0.1429), (-0.2799, 0.9588, -0.165), (-0.3012, 1.038, -0.1429), (-0.3169, 1.097, -0.08248), (-0.4247, 1.083, 2.112e-10), (-0.4163, 1.063, 0.08248), (-0.3932, 1.007, 0.1429), (-0.3616, 0.931, 0.165), (-0.3301, 0.8548, 0.1429), (-0.3069, 0.7991, 0.08248), (-0.2985, 0.7786, 2.112e-10), (-0.3069, 0.7991, -0.08248), (-0.3301, 0.8548, -0.1429), (-0.3616, 0.931, -0.165), (-0.3932, 1.007, -0.1429), (-0.4163, 1.063, -0.08248), (-0.625, 1.083, 0.0), (-0.6083, 1.054, 0.125), (-0.5625, 0.9743, 0.2165), (-0.5, 0.866, 0.25), (-0.4375, 0.7578, 0.2165), (-0.3917, 0.6785, 0.125), (-0.375, 0.6495, 3.062e-17), (-0.3917, 0.6785, -0.125), (-0.4375, 0.7578, -0.2165), (-0.5, 0.866, -0.25), (-0.5625, 0.9743, -0.2165), (-0.6083, 1.054, -0.125), (-0.7854, 1.049, -1.475e-10), (-0.7602, 1.016, 0.1547), (-0.6913, 0.9263, 0.268), (-0.5971, 0.8036, 0.3094), (-0.5029, 0.6809, 0.268), (-0.434, 0.591, 0.1547), (-0.4087, 0.5581, -1.475e-10), (-0.434, 0.591, -0.1547), (-0.5029, 0.6809, -0.268), (-0.5971, 0.8036, -0.3094), (-0.6913, 0.9263, -0.268), (-0.7602, 1.016, -0.1547), (-0.9376, 0.9156, -1.475e-10), (-0.9083, 0.8863, 0.1547), (-0.8282, 0.8063, 0.268), (-0.7188, 0.6969, 0.3094), (-0.6094, 0.5875, 0.268), (-0.5293, 0.5074, 0.1547), (-0.5, 0.4781, -1.475e-10), (-0.5293, 0.5074, -0.1547), (-0.6094, 0.5875, -0.268), (-0.7188, 0.6969, -0.3094), (-0.8282, 0.8063, -0.268), (-0.9083, 0.8863, -0.1547), (-0.9917, 0.761, 0.0), (-0.9651, 0.7406, 0.125), (-0.8925, 0.6849, 0.2165), (-0.7934, 0.6088, 0.25), (-0.6942, 0.5327, 0.2165), (-0.6216, 0.477, 0.125), (-0.595, 0.4566, 3.062e-17), (-0.6216, 0.477, -0.125), (-0.6942, 0.5327, -0.2165), (-0.7934, 0.6088, -0.25), (-0.8925, 0.6849, -0.2165), (-0.9651, 0.7406, -0.125), (-1.039, 0.5826, -7.883e-10), (-1.017, 0.5697, 0.09615), (-0.956, 0.5345, 0.1665), (-0.8727, 0.4865, 0.1923), (-0.7894, 0.4384, 0.1665), (-0.7285, 0.4032, 0.09615), (-0.7062, 0.3903, -7.883e-10), (-0.7285, 0.4032, -0.09615), (-0.7894, 0.4384, -0.1665), (-0.8727, 0.4865, -0.1923), (-0.956, 0.5345, -0.1665), (-1.017, 0.5697, -0.09615), (-1.095, 0.4698, -7.883e-10), (-1.071, 0.46, 0.09615), (-1.006, 0.433, 0.1665), (-0.9172, 0.3962, 0.1923), (-0.8284, 0.3594, 0.1665), (-0.7633, 0.3325, 0.09615), (-0.7395, 0.3226, -7.883e-10), (-0.7633, 0.3325, -0.09615), (-0.8284, 0.3594, -0.1665), (-0.9172, 0.3962, -0.1923), (-1.006, 0.433, -0.1665), (-1.071, 0.46, -0.09615), (-1.207, 0.3235, 0.0), (-1.175, 0.3149, 0.125), (-1.087, 0.2912, 0.2165), (-0.9659, 0.2588, 0.25), (-0.8452, 0.2265, 0.2165), (-0.7568, 0.2028, 0.125), (-0.7244, 0.1941, 3.062e-17), (-0.7568, 0.2028, -0.125), (-0.8452, 0.2265, -0.2165), (-0.9659, 0.2588, -0.25), (-1.087, 0.2912, -0.2165), (-1.175, 0.3149, -0.125), (-1.295, 0.1855, -1.417e-10), (-1.254, 0.1801, 0.1535), (-1.143, 0.1655, 0.2659), (-0.9905, 0.1454, 0.3071), (-0.8383, 0.1254, 0.2659), (-0.7268, 0.1107, 0.1535), (-0.686, 0.1053, -1.417e-10), (-0.7268, 0.1107, -0.1535), (-0.8383, 0.1254, -0.2659), (-0.9905, 0.1454, -0.3071), (-1.143, 0.1655, -0.2659), (-1.254, 0.1801, -0.1535), (-1.308, -0.01489, -1.417e-10), (-1.267, -0.01489, 0.1535), (-1.155, -0.01489, 0.2659), (-1.001, -0.01489, 0.3071), (-0.8475, -0.01489, 0.2659), (-0.7351, -0.01489, 0.1535), (-0.6939, -0.01489, -1.417e-10), (-0.7351, -0.01489, -0.1535), (-0.8475, -0.01489, -0.2659), (-1.001, -0.01489, -0.3071), (-1.155, -0.01489, -0.2659), (-1.267, -0.01489, -0.1535), (-1.239, -0.1632, 0.0), (-1.206, -0.1588, 0.125), (-1.115, -0.1468, 0.2165), (-0.9914, -0.1305, 0.25), (-0.8675, -0.1142, 0.2165), (-0.7768, -0.1023, 0.125), (-0.7436, -0.09789, 3.062e-17), (-0.7768, -0.1023, -0.125), (-0.8675, -0.1142, -0.2165), (-0.9914, -0.1305, -0.25), (-1.115, -0.1468, -0.2165), (-1.206, -0.1588, -0.125), (-1.16, -0.3108, 0.0), (-1.134, -0.3038, 0.1004), (-1.063, -0.2848, 0.1738), (-0.9659, -0.2588, 0.2007), (-0.869, -0.2328, 0.1738), (-0.798, -0.2138, 0.1004), (-0.7721, -0.2069, 2.458e-17), (-0.798, -0.2138, -0.1004), (-0.869, -0.2328, -0.1738), (-0.9659, -0.2588, -0.2007), (-1.063, -0.2848, -0.1738), (-1.134, -0.3038, -0.1004), (-1.155, -0.4784, 0.0), (-1.124, -0.4655, 0.125), (-1.039, -0.4305, 0.2165), (-0.9239, -0.3827, 0.25), (-0.8084, -0.3348, 0.2165), (-0.7239, -0.2998, 0.125), (-0.6929, -0.287, 3.062e-17), (-0.7239, -0.2998, -0.125), (-0.8084, -0.3348, -0.2165), (-0.9239, -0.3827, -0.25), (-1.039, -0.4305, -0.2165), (-1.124, -0.4655, -0.125), (-1.153, -0.6447, -3.466e-10), (-1.116, -0.6233, 0.1599), (-1.015, -0.5648, 0.2769), (-0.8762, -0.4848, 0.3198), (-0.7377, -0.4049, 0.2769), (-0.6363, -0.3464, 0.1599), (-0.5992, -0.3249, -3.466e-10), (-0.6363, -0.3464, -0.1599), (-0.7377, -0.4049, -0.2769), (-0.8762, -0.4848, -0.3198), (-1.015, -0.5648, -0.2769), (-1.116, -0.6233, -0.1599), (-1.037, -0.8186, -3.466e-10), (-1.003, -0.7925, 0.1599), (-0.9101, -0.7213, 0.2769), (-0.7832, -0.6239, 0.3198), (-0.6564, -0.5266, 0.2769), (-0.5635, -0.4554, 0.1599), (-0.5295, -0.4293, -3.466e-10), (-0.5635, -0.4554, -0.1599), (-0.6564, -0.5266, -0.2769), (-0.7832, -0.6239, -0.3198), (-0.9101, -0.7213, -0.2769), (-1.003, -0.7925, -0.1599), (-0.8839, -0.8839, 0.0), (-0.8602, -0.8602, 0.125), (-0.7955, -0.7955, 0.2165), (-0.7071, -0.7071, 0.25), (-0.6187, -0.6187, 0.2165), (-0.554, -0.554, 0.125), (-0.5303, -0.5303, 3.062e-17), (-0.554, -0.554, -0.125), (-0.6187, -0.6187, -0.2165), (-0.7071, -0.7071, -0.25), (-0.7955, -0.7955, -0.2165), (-0.8602, -0.8602, -0.125), (-0.7034, -0.9466, 0.0), (-0.6887, -0.9274, 0.0902), (-0.6485, -0.875, 0.1562), (-0.5936, -0.8035, 0.1804), (-0.5387, -0.7319, 0.1562), (-0.4985, -0.6795, 0.0902), (-0.4838, -0.6603, 2.209e-17), (-0.4985, -0.6795, -0.0902), (-0.5387, -0.7319, -0.1562), (-0.5936, -0.8035, -0.1804), (-0.6485, -0.875, -0.1562), (-0.6887, -0.9274, -0.0902), (-0.6053, -1.012, 0.0), (-0.5933, -0.9912, 0.0902), (-0.5602, -0.934, 0.1562), (-0.5151, -0.8559, 0.1804), (-0.47, -0.7778, 0.1562), (-0.437, -0.7206, 0.0902), (-0.4249, -0.6997, 2.209e-17), (-0.437, -0.7206, -0.0902), (-0.47, -0.7778, -0.1562), (-0.5151, -0.8559, -0.1804), (-0.5602, -0.934, -0.1562), (-0.5933, -0.9912, -0.0902), (-0.4784, -1.155, 0.0), (-0.4655, -1.124, 0.125), (-0.4305, -1.039, 0.2165), (-0.3827, -0.9239, 0.25), (-0.3348, -0.8084, 0.2165), (-0.2998, -0.7239, 0.125), (-0.287, -0.6929, 3.062e-17), (-0.2998, -0.7239, -0.125), (-0.3348, -0.8084, -0.2165), (-0.3827, -0.9239, -0.25), (-0.4305, -1.039, -0.2165), (-0.4655, -1.124, -0.125), (-0.3552, -1.244, 0.0), (-0.3451, -1.206, 0.1454), (-0.3175, -1.103, 0.2518), (-0.2799, -0.9627, 0.2908), (-0.2422, -0.8222, 0.2518), (-0.2147, -0.7194, 0.1454), (-0.2046, -0.6818, 3.561e-17), (-0.2147, -0.7194, -0.1454), (-0.2422, -0.8222, -0.2518), (-0.2799, -0.9627, -0.2908), (-0.3175, -1.103, -0.2518), (-0.3451, -1.206, -0.1454), (-0.1686, -1.281, 0.0), (-0.1635, -1.242, 0.1454), (-0.1496, -1.137, 0.2518), (-0.1306, -0.9924, 0.2908), (-0.1117, -0.8482, 0.2518), (-0.09778, -0.7427, 0.1454), (-0.09269, -0.704, 3.561e-17), (-0.09778, -0.7427, -0.1454), (-0.1117, -0.8482, -0.2518), (-0.1306, -0.9924, -0.2908), (-0.1496, -1.137, -0.2518), (-0.1635, -1.242, -0.1454), (0.02119, -1.293, 0.0), (0.02119, -1.254, 0.1454), (0.02119, -1.148, 0.2518), (0.02119, -1.002, 0.2908), (0.02119, -0.8569, 0.2518), (0.02119, -0.7505, 0.1454), (0.02119, -0.7115, 3.561e-17), (0.02119, -0.7505, -0.1454), (0.02119, -0.8569, -0.2518), (0.02119, -1.002, -0.2908), (0.02119, -1.148, -0.2518), (0.02119, -1.254, -0.1454), (0.1632, -1.239, 0.0), (0.1588, -1.206, 0.125), (0.1468, -1.115, 0.2165), (0.1305, -0.9914, 0.25), (0.1142, -0.8675, 0.2165), (0.1023, -0.7768, 0.125), (0.09789, -0.7436, 3.062e-17), (0.1023, -0.7768, -0.125), (0.1142, -0.8675, -0.2165), (0.1305, -0.9914, -0.25), (0.1468, -1.115, -0.2165), (0.1588, -1.206, -0.125), (0.3228, -1.139, -4.862e-10), (0.3164, -1.115, 0.09237), (0.2989, -1.05, 0.16), (0.275, -0.9604, 0.1847), (0.2511, -0.8712, 0.16), (0.2336, -0.8059, 0.09237), (0.2272, -0.782, -4.862e-10), (0.2336, -0.8059, -0.09237), (0.2511, -0.8712, -0.16), (0.275, -0.9604, -0.1847), (0.2989, -1.05, -0.16), (0.3164, -1.115, -0.09237), (0.4372, -1.1, -4.862e-10), (0.4277, -1.077, 0.09237), (0.4019, -1.015, 0.16), (0.3665, -0.9294, 0.1847), (0.3312, -0.844, 0.16), (0.3053, -0.7816, 0.09237), (0.2958, -0.7587, -4.862e-10), (0.3053, -0.7816, -0.09237), (0.3312, -0.844, -0.16), (0.3665, -0.9294, -0.1847), (0.4019, -1.015, -0.16), (0.4277, -1.077, -0.09237), (0.625, -1.083, 0.0), (0.6083, -1.054, 0.125), (0.5625, -0.9743, 0.2165), (0.5, -0.866, 0.25), (0.4375, -0.7578, 0.2165), (0.3917, -0.6785, 0.125), (0.375, -0.6495, 3.062e-17), (0.3917, -0.6785, -0.125), (0.4375, -0.7578, -0.2165), (0.5, -0.866, -0.25), (0.5625, -0.9743, -0.2165), (0.6083, -1.054, -0.125), (0.7855, -1.049, 0.0), (0.7603, -1.016, 0.1548), (0.6913, -0.9265, 0.2682), (0.597, -0.8036, 0.3096), (0.5028, -0.6808, 0.2682), (0.4338, -0.5909, 0.1548), (0.4085, -0.558, 3.792e-17), (0.4338, -0.5909, -0.1548), (0.5028, -0.6808, -0.2682), (0.597, -0.8036, -0.3096), (0.6913, -0.9265, -0.2682), (0.7603, -1.016, -0.1548), (0.9378, -0.9158, 0.0), (0.9084, -0.8864, 0.1548), (0.8283, -0.8063, 0.2682), (0.7188, -0.6968, 0.3096), (0.6094, -0.5873, 0.2682), (0.5292, -0.5072, 0.1548), (0.4999, -0.4779, 3.792e-17), (0.5292, -0.5072, -0.1548), (0.6094, -0.5873, -0.2682), (0.7188, -0.6968, -0.3096), (0.8283, -0.8063, -0.2682), (0.9084, -0.8864, -0.1548), (0.9917, -0.761, 0.0), (0.9651, -0.7406, 0.125), (0.8925, -0.6849, 0.2165), (0.7934, -0.6088, 0.25), (0.6942, -0.5327, 0.2165), (0.6216, -0.477, 0.125), (0.595, -0.4566, 3.062e-17), (0.6216, -0.477, -0.125), (0.6942, -0.5327, -0.2165), (0.7934, -0.6088, -0.25), (0.8925, -0.6849, -0.2165), (0.9651, -0.7406, -0.125), (1.049, -0.592, 1.115e-10), (1.025, -0.5783, 0.1025), (0.96, -0.5407, 0.1776), (0.8712, -0.4895, 0.2051), (0.7824, -0.4382, 0.1776), (0.7174, -0.4007, 0.1025), (0.6936, -0.3869, 1.115e-10), (0.7174, -0.4007, -0.1025), (0.7824, -0.4382, -0.1776), (0.8712, -0.4895, -0.2051), (0.96, -0.5407, -0.1776), (1.025, -0.5783, -0.1025), (1.108, -0.4717, 1.115e-10), (1.083, -0.4612, 0.1025), (1.013, -0.4325, 0.1776), (0.9187, -0.3932, 0.2051), (0.8239, -0.354, 0.1776), (0.7546, -0.3252, 0.1025), (0.7292, -0.3147, 1.115e-10), (0.7546, -0.3252, -0.1025), (0.8239, -0.354, -0.1776), (0.9187, -0.3932, -0.2051), (1.013, -0.4325, -0.1776), (1.083, -0.4612, -0.1025), (1.207, -0.3235, 0.0), (1.175, -0.3149, 0.125), (1.087, -0.2912, 0.2165), (0.9659, -0.2588, 0.25), (0.8452, -0.2265, 0.2165), (0.7568, -0.2028, 0.125), (0.7244, -0.1941, 3.062e-17), (0.7568, -0.2028, -0.125), (0.8452, -0.2265, -0.2165), (0.9659, -0.2588, -0.25), (1.087, -0.2912, -0.2165), (1.175, -0.3149, -0.125), (1.293, -0.1846, 1.516e-10), (1.252, -0.1793, 0.1524), (1.142, -0.1647, 0.264), (0.9905, -0.1448, 0.3048), (0.8394, -0.1249, 0.264), (0.7288, -0.1104, 0.1524), (0.6883, -0.105, 1.516e-10), (0.7288, -0.1104, -0.1524), (0.8394, -0.1249, -0.264), (0.9905, -0.1448, -0.3048), (1.142, -0.1647, -0.264), (1.252, -0.1793, -0.1524)], [], [(0, 12, 13, 1), (1, 13, 14, 2), (2, 14, 15, 3), (3, 15, 16, 4), (4, 16, 17, 5), (5, 17, 18, 6), (6, 18, 19, 7), (7, 19, 20, 8), (8, 20, 21, 9), (9, 21, 22, 10), (10, 22, 23, 11), (0, 11, 23, 12), (12, 24, 25, 13), (13, 25, 26, 14), (14, 26, 27, 15), (15, 27, 28, 16), (16, 28, 29, 17), (17, 29, 30, 18), (18, 30, 31, 19), (19, 31, 32, 20), (20, 32, 33, 21), (21, 33, 34, 22), (22, 34, 35, 23), (23, 35, 24, 12), (24, 36, 37, 25), (25, 37, 38, 26), (26, 38, 39, 27), (27, 39, 40, 28), (28, 40, 41, 29), (29, 41, 42, 30), (30, 42, 43, 31), (31, 43, 44, 32), (32, 44, 45, 33), (33, 45, 46, 34), (34, 46, 47, 35), (35, 47, 36, 24), (36, 48, 49, 37), (37, 49, 50, 38), (38, 50, 51, 39), (39, 51, 52, 40), (40, 52, 53, 41), (41, 53, 54, 42), (42, 54, 55, 43), (43, 55, 56, 44), (44, 56, 57, 45), (45, 57, 58, 46), (46, 58, 59, 47), (47, 59, 48, 36), (48, 60, 61, 49), (49, 61, 62, 50), (50, 62, 63, 51), (51, 63, 64, 52), (52, 64, 65, 53), (53, 65, 66, 54), (54, 66, 67, 55), (55, 67, 68, 56), (56, 68, 69, 57), (57, 69, 70, 58), (58, 70, 71, 59), (59, 71, 60, 48), (60, 72, 73, 61), (61, 73, 74, 62), (62, 74, 75, 63), (63, 75, 76, 64), (64, 76, 77, 65), (65, 77, 78, 66), (66, 78, 79, 67), (67, 79, 80, 68), (68, 80, 81, 69), (69, 81, 82, 70), (70, 82, 83, 71), (71, 83, 72, 60), (72, 84, 85, 73), (73, 85, 86, 74), (74, 86, 87, 75), (75, 87, 88, 76), (76, 88, 89, 77), (77, 89, 90, 78), (78, 90, 91, 79), (79, 91, 92, 80), (80, 92, 93, 81), (81, 93, 94, 82), (82, 94, 95, 83), (83, 95, 84, 72), (84, 96, 97, 85), (85, 97, 98, 86), (86, 98, 99, 87), (87, 99, 100, 88), (88, 100, 101, 89), (89, 101, 102, 90), (90, 102, 103, 91), (91, 103, 104, 92), (92, 104, 105, 93), (93, 105, 106, 94), (94, 106, 107, 95), (95, 107, 96, 84), (96, 108, 109, 97), (97, 109, 110, 98), (98, 110, 111, 99), (99, 111, 112, 100), (100, 112, 113, 101), (101, 113, 114, 102), (102, 114, 115, 103), (103, 115, 116, 104), (104, 116, 117, 105), (105, 117, 118, 106), (106, 118, 119, 107), (107, 119, 108, 96), (108, 120, 121, 109), (109, 121, 122, 110), (110, 122, 123, 111), (111, 123, 124, 112), (112, 124, 125, 113), (113, 125, 126, 114), (114, 126, 127, 115), (115, 127, 128, 116), (116, 128, 129, 117), (117, 129, 130, 118), (118, 130, 131, 119), (119, 131, 120, 108), (120, 132, 133, 121), (121, 133, 134, 122), (122, 134, 135, 123), (123, 135, 136, 124), (124, 136, 137, 125), (125, 137, 138, 126), (126, 138, 139, 127), (127, 139, 140, 128), (128, 140, 141, 129), (129, 141, 142, 130), (130, 142, 143, 131), (131, 143, 132, 120), (132, 144, 145, 133), (133, 145, 146, 134), (134, 146, 147, 135), (135, 147, 148, 136), (136, 148, 149, 137), (137, 149, 150, 138), (138, 150, 151, 139), (139, 151, 152, 140), (140, 152, 153, 141), (141, 153, 154, 142), (142, 154, 155, 143), (143, 155, 144, 132), (144, 156, 157, 145), (145, 157, 158, 146), (146, 158, 159, 147), (147, 159, 160, 148), (148, 160, 161, 149), (149, 161, 162, 150), (150, 162, 163, 151), (151, 163, 164, 152), (152, 164, 165, 153), (153, 165, 166, 154), (154, 166, 167, 155), (155, 167, 156, 144), (156, 168, 169, 157), (157, 169, 170, 158), (158, 170, 171, 159), (159, 171, 172, 160), (160, 172, 173, 161), (161, 173, 174, 162), (162, 174, 175, 163), (163, 175, 176, 164), (164, 176, 177, 165), (165, 177, 178, 166), (166, 178, 179, 167), (167, 179, 168, 156), (168, 180, 181, 169), (169, 181, 182, 170), (170, 182, 183, 171), (171, 183, 184, 172), (172, 184, 185, 173), (173, 185, 186, 174), (174, 186, 187, 175), (175, 187, 188, 176), (176, 188, 189, 177), (177, 189, 190, 178), (178, 190, 191, 179), (179, 191, 180, 168), (180, 192, 193, 181), (181, 193, 194, 182), (182, 194, 195, 183), (183, 195, 196, 184), (184, 196, 197, 185), (185, 197, 198, 186), (186, 198, 199, 187), (187, 199, 200, 188), (188, 200, 201, 189), (189, 201, 202, 190), (190, 202, 203, 191), (191, 203, 192, 180), (192, 204, 205, 193), (193, 205, 206, 194), (194, 206, 207, 195), (195, 207, 208, 196), (196, 208, 209, 197), (197, 209, 210, 198), (198, 210, 211, 199), (199, 211, 212, 200), (200, 212, 213, 201), (201, 213, 214, 202), (202, 214, 215, 203), (203, 215, 204, 192), (204, 216, 217, 205), (205, 217, 218, 206), (206, 218, 219, 207), (207, 219, 220, 208), (208, 220, 221, 209), (209, 221, 222, 210), (210, 222, 223, 211), (211, 223, 224, 212), (212, 224, 225, 213), (213, 225, 226, 214), (214, 226, 227, 215), (215, 227, 216, 204), (216, 228, 229, 217), (217, 229, 230, 218), (218, 230, 231, 219), (219, 231, 232, 220), (220, 232, 233, 221), (221, 233, 234, 222), (222, 234, 235, 223), (223, 235, 236, 224), (224, 236, 237, 225), (225, 237, 238, 226), (226, 238, 239, 227), (227, 239, 228, 216), (228, 240, 241, 229), (229, 241, 242, 230), (230, 242, 243, 231), (231, 243, 244, 232), (232, 244, 245, 233), (233, 245, 246, 234), (234, 246, 247, 235), (235, 247, 248, 236), (236, 248, 249, 237), (237, 249, 250, 238), (238, 250, 251, 239), (239, 251, 240, 228), (240, 252, 253, 241), (241, 253, 254, 242), (242, 254, 255, 243), (243, 255, 256, 244), (244, 256, 257, 245), (245, 257, 258, 246), (246, 258, 259, 247), (247, 259, 260, 248), (248, 260, 261, 249), (249, 261, 262, 250), (250, 262, 263, 251), (251, 263, 252, 240), (252, 264, 265, 253), (253, 265, 266, 254), (254, 266, 267, 255), (255, 267, 268, 256), (256, 268, 269, 257), (257, 269, 270, 258), (258, 270, 271, 259), (259, 271, 272, 260), (260, 272, 273, 261), (261, 273, 274, 262), (262, 274, 275, 263), (263, 275, 264, 252), (264, 276, 277, 265), (265, 277, 278, 266), (266, 278, 279, 267), (267, 279, 280, 268), (268, 280, 281, 269), (269, 281, 282, 270), (270, 282, 283, 271), (271, 283, 284, 272), (272, 284, 285, 273), (273, 285, 286, 274), (274, 286, 287, 275), (275, 287, 276, 264), (276, 288, 289, 277), (277, 289, 290, 278), (278, 290, 291, 279), (279, 291, 292, 280), (280, 292, 293, 281), (281, 293, 294, 282), (282, 294, 295, 283), (283, 295, 296, 284), (284, 296, 297, 285), (285, 297, 298, 286), (286, 298, 299, 287), (287, 299, 288, 276), (288, 300, 301, 289), (289, 301, 302, 290), (290, 302, 303, 291), (291, 303, 304, 292), (292, 304, 305, 293), (293, 305, 306, 294), (294, 306, 307, 295), (295, 307, 308, 296), (296, 308, 309, 297), (297, 309, 310, 298), (298, 310, 311, 299), (299, 311, 300, 288), (300, 312, 313, 301), (301, 313, 314, 302), (302, 314, 315, 303), (303, 315, 316, 304), (304, 316, 317, 305), (305, 317, 318, 306), (306, 318, 319, 307), (307, 319, 320, 308), (308, 320, 321, 309), (309, 321, 322, 310), (310, 322, 323, 311), (311, 323, 312, 300), (312, 324, 325, 313), (313, 325, 326, 314), (314, 326, 327, 315), (315, 327, 328, 316), (316, 328, 329, 317), (317, 329, 330, 318), (318, 330, 331, 319), (319, 331, 332, 320), (320, 332, 333, 321), (321, 333, 334, 322), (322, 334, 335, 323), (323, 335, 324, 312), (324, 336, 337, 325), (325, 337, 338, 326), (326, 338, 339, 327), (327, 339, 340, 328), (328, 340, 341, 329), (329, 341, 342, 330), (330, 342, 343, 331), (331, 343, 344, 332), (332, 344, 345, 333), (333, 345, 346, 334), (334, 346, 347, 335), (335, 347, 336, 324), (336, 348, 349, 337), (337, 349, 350, 338), (338, 350, 351, 339), (339, 351, 352, 340), (340, 352, 353, 341), (341, 353, 354, 342), (342, 354, 355, 343), (343, 355, 356, 344), (344, 356, 357, 345), (345, 357, 358, 346), (346, 358, 359, 347), (347, 359, 348, 336), (348, 360, 361, 349), (349, 361, 362, 350), (350, 362, 363, 351), (351, 363, 364, 352), (352, 364, 365, 353), (353, 365, 366, 354), (354, 366, 367, 355), (355, 367, 368, 356), (356, 368, 369, 357), (357, 369, 370, 358), (358, 370, 371, 359), (359, 371, 360, 348), (360, 372, 373, 361), (361, 373, 374, 362), (362, 374, 375, 363), (363, 375, 376, 364), (364, 376, 377, 365), (365, 377, 378, 366), (366, 378, 379, 367), (367, 379, 380, 368), (368, 380, 381, 369), (369, 381, 382, 370), (370, 382, 383, 371), (371, 383, 372, 360), (372, 384, 385, 373), (373, 385, 386, 374), (374, 386, 387, 375), (375, 387, 388, 376), (376, 388, 389, 377), (377, 389, 390, 378), (378, 390, 391, 379), (379, 391, 392, 380), (380, 392, 393, 381), (381, 393, 394, 382), (382, 394, 395, 383), (383, 395, 384, 372), (384, 396, 397, 385), (385, 397, 398, 386), (386, 398, 399, 387), (387, 399, 400, 388), (388, 400, 401, 389), (389, 401, 402, 390), (390, 402, 403, 391), (391, 403, 404, 392), (392, 404, 405, 393), (393, 405, 406, 394), (394, 406, 407, 395), (395, 407, 396, 384), (396, 408, 409, 397), (397, 409, 410, 398), (398, 410, 411, 399), (399, 411, 412, 400), (400, 412, 413, 401), (401, 413, 414, 402), (402, 414, 415, 403), (403, 415, 416, 404), (404, 416, 417, 405), (405, 417, 418, 406), (406, 418, 419, 407), (407, 419, 408, 396), (408, 420, 421, 409), (409, 421, 422, 410), (410, 422, 423, 411), (411, 423, 424, 412), (412, 424, 425, 413), (413, 425, 426, 414), (414, 426, 427, 415), (415, 427, 428, 416), (416, 428, 429, 417), (417, 429, 430, 418), (418, 430, 431, 419), (419, 431, 420, 408), (420, 432, 433, 421), (421, 433, 434, 422), (422, 434, 435, 423), (423, 435, 436, 424), (424, 436, 437, 425), (425, 437, 438, 426), (426, 438, 439, 427), (427, 439, 440, 428), (428, 440, 441, 429), (429, 441, 442, 430), (430, 442, 443, 431), (431, 443, 432, 420), (432, 444, 445, 433), (433, 445, 446, 434), (434, 446, 447, 435), (435, 447, 448, 436), (436, 448, 449, 437), (437, 449, 450, 438), (438, 450, 451, 439), (439, 451, 452, 440), (440, 452, 453, 441), (441, 453, 454, 442), (442, 454, 455, 443), (443, 455, 444, 432), (444, 456, 457, 445), (445, 457, 458, 446), (446, 458, 459, 447), (447, 459, 460, 448), (448, 460, 461, 449), (449, 461, 462, 450), (450, 462, 463, 451), (451, 463, 464, 452), (452, 464, 465, 453), (453, 465, 466, 454), (454, 466, 467, 455), (455, 467, 456, 444), (456, 468, 469, 457), (457, 469, 470, 458), (458, 470, 471, 459), (459, 471, 472, 460), (460, 472, 473, 461), (461, 473, 474, 462), (462, 474, 475, 463), (463, 475, 476, 464), (464, 476, 477, 465), (465, 477, 478, 466), (466, 478, 479, 467), (467, 479, 468, 456), (468, 480, 481, 469), (469, 481, 482, 470), (470, 482, 483, 471), (471, 483, 484, 472), (472, 484, 485, 473), (473, 485, 486, 474), (474, 486, 487, 475), (475, 487, 488, 476), (476, 488, 489, 477), (477, 489, 490, 478), (478, 490, 491, 479), (479, 491, 480, 468), (480, 492, 493, 481), (481, 493, 494, 482), (482, 494, 495, 483), (483, 495, 496, 484), (484, 496, 497, 485), (485, 497, 498, 486), (486, 498, 499, 487), (487, 499, 500, 488), (488, 500, 501, 489), (489, 501, 502, 490), (490, 502, 503, 491), (491, 503, 492, 480), (492, 504, 505, 493), (493, 505, 506, 494), (494, 506, 507, 495), (495, 507, 508, 496), (496, 508, 509, 497), (497, 509, 510, 498), (498, 510, 511, 499), (499, 511, 512, 500), (500, 512, 513, 501), (501, 513, 514, 502), (502, 514, 515, 503), (503, 515, 504, 492), (504, 516, 517, 505), (505, 517, 518, 506), (506, 518, 519, 507), (507, 519, 520, 508), (508, 520, 521, 509), (509, 521, 522, 510), (510, 522, 523, 511), (511, 523, 524, 512), (512, 524, 525, 513), (513, 525, 526, 514), (514, 526, 527, 515), (515, 527, 516, 504), (516, 528, 529, 517), (517, 529, 530, 518), (518, 530, 531, 519), (519, 531, 532, 520), (520, 532, 533, 521), (521, 533, 534, 522), (522, 534, 535, 523), (523, 535, 536, 524), (524, 536, 537, 525), (525, 537, 538, 526), (526, 538, 539, 527), (527, 539, 528, 516), (528, 540, 541, 529), (529, 541, 542, 530), (530, 542, 543, 531), (531, 543, 544, 532), (532, 544, 545, 533), (533, 545, 546, 534), (534, 546, 547, 535), (535, 547, 548, 536), (536, 548, 549, 537), (537, 549, 550, 538), (538, 550, 551, 539), (539, 551, 540, 528), (540, 552, 553, 541), (541, 553, 554, 542), (542, 554, 555, 543), (543, 555, 556, 544), (544, 556, 557, 545), (545, 557, 558, 546), (546, 558, 559, 547), (547, 559, 560, 548), (548, 560, 561, 549), (549, 561, 562, 550), (550, 562, 563, 551), (551, 563, 552, 540), (552, 564, 565, 553), (553, 565, 566, 554), (554, 566, 567, 555), (555, 567, 568, 556), (556, 568, 569, 557), (557, 569, 570, 558), (558, 570, 571, 559), (559, 571, 572, 560), (560, 572, 573, 561), (561, 573, 574, 562), (562, 574, 575, 563), (563, 575, 564, 552), (564, 0, 1, 565), (565, 1, 2, 566), (566, 2, 3, 567), (567, 3, 4, 568), (568, 4, 5, 569), (569, 5, 6, 570), (570, 6, 7, 571), (571, 7, 8, 572), (572, 8, 9, 573), (573, 9, 10, 574), (574, 10, 11, 575), (575, 11, 0, 564)])
me_torus.polygons.foreach_set('use_smooth', [True] * 576)
me_torus.use_remesh_preserve_volume = False
me_torus.use_remesh_preserve_attributes = False
me_torus.use_mirror_vertex_groups = False
me_torus.update()

# ---- objects
ob_cone_002 = bpy.data.objects.new('Cone.002', me_cone_002)
ob_torus = bpy.data.objects.new('Torus', me_torus)

# ---- transforms, parenting, visibility, modifiers, constraints
ob_cone_002.location = (0.0, 0.0, 3.0)
ob_cone_002.scale = (0.5, 0.5, 3.0)
ob_cone_002.lineart.crease_threshold = 0.0
ob_torus.location = (0.0, 0.0, 5.0)
ob_torus.scale = (0.375, 0.375, 0.25)
ob_torus.lineart.crease_threshold = 0.0

# ---- collection membership
col_collection_1.objects.link(ob_cone_002)
col_collection_1.objects.link(ob_torus)

# ---- scene / render settings (as saved in the file)
scene.frame_start = 1; scene.frame_end = 250; scene.frame_set(1)
scene.render.engine = 'CYCLES'
scene.render.resolution_percentage = 50
scene.render.dither_intensity = 0.0
scene.cycles.use_denoising = False
scene.cycles.samples = 10
scene.cycles.sampling_pattern = 'TABULATED_SOBOL'
scene.cycles.light_sampling_threshold = 0.0
scene.cycles.use_adaptive_sampling = False
scene.cycles.use_light_tree = False
scene.cycles.blur_glossy = 0.0
scene.cycles.pixel_filter_type = 'GAUSSIAN'
scene.cycles.sample_clamp_indirect = 0.0
scene.view_settings.view_transform = 'Standard'
bpy.context.view_layer.update()

# ---- added for rendering (the .blend has no active camera and no usable light): camera, sun
cam_auto = bpy.data.cameras.new('AutoCamera')
cam_auto.lens = 50.0
cam_auto.sensor_width = 36.0
cam_auto.clip_end = 1000.0
ob_auto_camera = bpy.data.objects.new('AutoCamera', cam_auto)
scene.collection.objects.link(ob_auto_camera)
ob_auto_camera.location = (6.15091, -7.38109, 7.91257)
ob_auto_camera.rotation_euler = (1.09748, -7.21219e-08, 0.694738)
scene.camera = ob_auto_camera
light_auto_sun = bpy.data.lights.new('AutoSun', 'SUN')
light_auto_sun.energy = 3.0
light_auto_sun.angle = 0.0523599
ob_auto_sun = bpy.data.objects.new('AutoSun', light_auto_sun)
scene.collection.objects.link(ob_auto_sun)
ob_auto_sun.rotation_euler = (0.872665, 0.174533, 0.523599)
bpy.context.view_layer.update()
